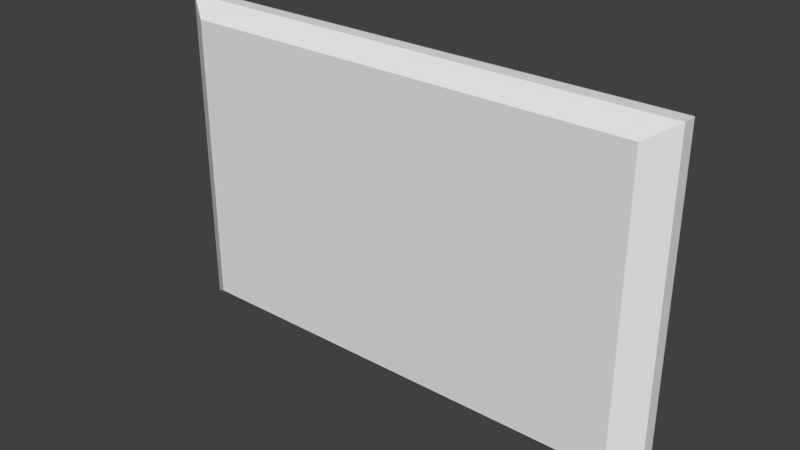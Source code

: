 # Source: GGJ2019_Fernseher.blend  (saved by Blender 2.79.0; exported with 4.5.12 LTS)
import bpy
from mathutils import Matrix  # noqa: F401  (used for matrix-valued properties, if any)

bpy.ops.wm.read_factory_settings(use_empty=True)
scene = bpy.context.scene
scene.name = 'Scene'

# ---- collections
col_collection_1 = bpy.data.collections.new('Collection 1'); scene.collection.children.link(col_collection_1)

# ---- materials (node trees are filled in below, after node groups)
mat_material_001 = bpy.data.materials.new('Material.001')
mat_material_001.alpha_threshold = 0.0
mat_material_001.use_transparent_shadow = False
mat_material_001.roughness = 0.5

# ---- material node trees

# ---- world
world_world = bpy.data.worlds.new('World'); scene.world = world_world
world_world.color = (0.05088, 0.05088, 0.05088)
world_world.use_sun_shadow = False
world_world.sun_shadow_jitter_overblur = 0.0
world_world.cycles.sampling_method = 'MANUAL'

# ---- meshes
me_cube_001 = bpy.data.meshes.new('Cube.001')
me_cube_001.from_pydata([(-1.566, -0.04364, -1.0), (-1.566, -0.04364, 1.0), (-1.566, 0.04364, -1.0), (-1.566, 0.04364, 1.0), (1.566, -0.04364, -1.0), (1.566, -0.04364, 1.0), (1.566, 0.04364, -1.0), (1.566, 0.04364, 1.0), (-1.409, 0.04364, 0.8996), (-1.409, 0.04364, -0.8996), (1.409, 0.04364, -0.8996), (1.409, 0.04364, 0.8996), (1.409, -0.1447, 0.8996), (1.409, -0.1447, -0.8996), (-1.409, -0.1447, -0.8996), (-1.409, -0.1447, 0.8996), (-1.409, -0.1021, 0.8996), (-1.409, -0.1021, -0.8996), (1.409, -0.1021, -0.8996), (1.409, -0.1021, 0.8996)], [], [(0, 1, 3, 2), (3, 7, 11, 8), (6, 7, 5, 4), (8, 16, 17, 9), (2, 6, 4, 0), (7, 3, 1, 5), (8, 11, 19, 16), (2, 3, 8, 9), (7, 6, 10, 11), (6, 2, 9, 10), (10, 18, 19, 11), (0, 4, 13, 14), (9, 17, 18, 10), (14, 13, 12, 15), (17, 16, 19, 18), (4, 5, 12, 13), (0, 14, 15, 1), (5, 1, 15, 12)])
_uv = me_cube_001.uv_layers.new(name='UVMap')
_uv.uv.foreach_set('vector', [0.8952, 0.00275, 0.8952, 0.4802, 0.8744, 0.4802, 0.8744, 0.00275, 0.02619, 0.506, 0.7739, 0.506, 0.7364, 0.53, 0.06372, 0.53, 0.9215, 0.00275, 0.9215, 0.4802, 0.9007, 0.4802, 0.9007, 0.00275, 0.8286, 0.4322, 0.7938, 0.4322, 0.7938, 0.00275, 0.8286, 0.00275, 0.8318, 0.4538, 0.8318, 0.9856, 0.817, 0.9856, 0.817, 0.4538, 0.7983, 0.9856, 0.7983, 0.4538, 0.8131, 0.4538, 0.8131, 0.9856, 0.8605, 0.4939, 0.8605, 0.9723, 0.8358, 0.9723, 0.8358, 0.4939, 0.02619, 0.9834, 0.02619, 0.506, 0.06372, 0.53, 0.06372, 0.9595, 0.7739, 0.506, 0.7739, 0.9834, 0.7364, 0.9595, 0.7364, 0.53, 0.7739, 0.9834, 0.02619, 0.9834, 0.06372, 0.9595, 0.7364, 0.9595, 0.8341, 0.00275, 0.8689, 0.00275, 0.8689, 0.4322, 0.8341, 0.4322, 0.03344, 0.00275, 0.7812, 0.003009, 0.7436, 0.03701, 0.07097, 0.03677, 0.8644, 0.4939, 0.8892, 0.4939, 0.8892, 0.9723, 0.8644, 0.9723, 0.07097, 0.03677, 0.7436, 0.03701, 0.7435, 0.4665, 0.07082, 0.4663, 0.09453, 0.9301, 0.09453, 0.5474, 0.6939, 0.5474, 0.6939, 0.9301, 0.7883, 0.01305, 0.7881, 0.4905, 0.7435, 0.4665, 0.7436, 0.03701, 0.02635, 0.01279, 0.07097, 0.03677, 0.07082, 0.4663, 0.02619, 0.4902, 0.781, 0.5005, 0.03327, 0.5003, 0.07082, 0.4663, 0.7435, 0.4665])
me_cube_001.materials.append(mat_material_001)
me_cube_001.use_remesh_preserve_volume = False
me_cube_001.use_remesh_preserve_attributes = False
me_cube_001.use_mirror_vertex_groups = False
me_cube_001.update()

# ---- objects
ob_cube = bpy.data.objects.new('Cube', me_cube_001)

# ---- transforms, parenting, visibility, modifiers, constraints
ob_cube.location = (0.1962, -0.06339, 1.052)
ob_cube.lineart.crease_threshold = 0.0

# ---- collection membership
col_collection_1.objects.link(ob_cube)

# ---- scene / render settings (as saved in the file)
scene.frame_start = 1; scene.frame_end = 250; scene.frame_set(1)
scene.render.engine = 'BLENDER_EEVEE_NEXT'
scene.render.resolution_percentage = 50
scene.render.dither_intensity = 0.0
scene.cycles.use_denoising = False
scene.cycles.samples = 128
scene.cycles.sampling_pattern = 'TABULATED_SOBOL'
scene.cycles.use_adaptive_sampling = False
scene.cycles.use_light_tree = False
scene.cycles.blur_glossy = 0.0
scene.cycles.sample_clamp_indirect = 0.0
scene.view_settings.view_transform = 'Standard'
bpy.context.view_layer.update()

# ---- added for rendering (the .blend has no active camera and no usable light): camera, sun
cam_auto = bpy.data.cameras.new('AutoCamera')
cam_auto.lens = 50.0
cam_auto.sensor_width = 36.0
cam_auto.clip_end = 1000.0
ob_auto_camera = bpy.data.objects.new('AutoCamera', cam_auto)
scene.collection.objects.link(ob_auto_camera)
ob_auto_camera.location = (3.63915, -4.24547, 3.8067)
ob_auto_camera.rotation_euler = (1.09748, -7.21219e-08, 0.694738)
scene.camera = ob_auto_camera
light_auto_sun = bpy.data.lights.new('AutoSun', 'SUN')
light_auto_sun.energy = 3.0
light_auto_sun.angle = 0.0523599
ob_auto_sun = bpy.data.objects.new('AutoSun', light_auto_sun)
scene.collection.objects.link(ob_auto_sun)
ob_auto_sun.rotation_euler = (0.872665, 0.174533, 0.523599)
bpy.context.view_layer.update()
